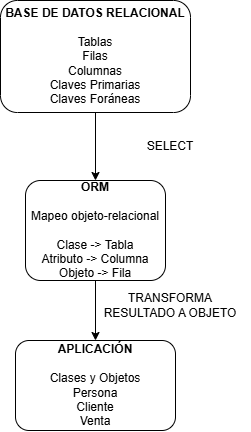

The diagram above was exported from draw.io. Its source (the exported page's mxGraphModel, read from the mxfile embedded in the PNG):
<mxGraphModel dx="1030" dy="562" grid="1" gridSize="10" guides="1" tooltips="1" connect="1" arrows="1" fold="1" page="1" pageScale="1" pageWidth="850" pageHeight="1100" math="0" shadow="0">
  <root>
    <mxCell id="0" />
    <mxCell id="1" parent="0" />
    <mxCell id="rmjZkxIoKpPDZso13vZB-1" parent="1" style="rounded=1;whiteSpace=wrap;html=1;" value="&lt;b&gt;APLICACIÓN&lt;/b&gt;&lt;div&gt;&lt;b&gt;&lt;br&gt;&lt;/b&gt;&lt;/div&gt;&lt;div&gt;Clases y Objetos&lt;/div&gt;&lt;div&gt;Persona&lt;/div&gt;&lt;div&gt;Cliente&lt;/div&gt;&lt;div&gt;Venta&lt;/div&gt;" vertex="1">
      <mxGeometry height="90" width="160" x="305" y="400" as="geometry" />
    </mxCell>
    <mxCell id="82vxtt467i9glDVKZKib-2" edge="1" parent="1" source="rmjZkxIoKpPDZso13vZB-2" style="edgeStyle=orthogonalEdgeStyle;rounded=0;orthogonalLoop=1;jettySize=auto;html=1;entryX=0.5;entryY=0;entryDx=0;entryDy=0;" target="rmjZkxIoKpPDZso13vZB-1">
      <mxGeometry relative="1" as="geometry" />
    </mxCell>
    <mxCell id="rmjZkxIoKpPDZso13vZB-2" parent="1" style="whiteSpace=wrap;html=1;rounded=1;" value="&lt;div&gt;&lt;b&gt;ORM&lt;/b&gt;&lt;/div&gt;&lt;div&gt;&lt;br&gt;&lt;/div&gt;&lt;div&gt;Mapeo objeto-relacional&lt;/div&gt;&lt;div&gt;&lt;br&gt;&lt;/div&gt;&lt;div&gt;Clase -&amp;gt; Tabla&lt;/div&gt;&lt;div&gt;Atributo -&amp;gt; Columna&lt;/div&gt;&lt;div&gt;Objeto -&amp;gt; Fila&lt;/div&gt;" vertex="1">
      <mxGeometry height="100" width="140" x="315" y="240" as="geometry" />
    </mxCell>
    <mxCell id="82vxtt467i9glDVKZKib-1" edge="1" parent="1" source="rmjZkxIoKpPDZso13vZB-4" style="edgeStyle=orthogonalEdgeStyle;rounded=0;orthogonalLoop=1;jettySize=auto;html=1;entryX=0.5;entryY=0;entryDx=0;entryDy=0;" target="rmjZkxIoKpPDZso13vZB-2">
      <mxGeometry relative="1" as="geometry" />
    </mxCell>
    <mxCell id="rmjZkxIoKpPDZso13vZB-4" parent="1" style="whiteSpace=wrap;html=1;rounded=1;" value="&lt;b&gt;BASE DE DATOS RELACIONAL&lt;/b&gt;&lt;div&gt;&lt;b&gt;&lt;br&gt;&lt;/b&gt;&lt;/div&gt;&lt;div&gt;Tablas&lt;/div&gt;&lt;div&gt;Filas&lt;/div&gt;&lt;div&gt;Columnas&lt;/div&gt;&lt;div&gt;Claves Primarias&lt;/div&gt;&lt;div&gt;Claves Foráneas&lt;/div&gt;" vertex="1">
      <mxGeometry height="112" width="190" x="290" y="60" as="geometry" />
    </mxCell>
    <mxCell id="rmjZkxIoKpPDZso13vZB-8" parent="1" style="text;html=1;whiteSpace=wrap;strokeColor=none;fillColor=none;align=center;verticalAlign=middle;rounded=0;" value="SELECT" vertex="1">
      <mxGeometry height="30" width="160" x="380" y="191" as="geometry" />
    </mxCell>
    <mxCell id="rmjZkxIoKpPDZso13vZB-9" parent="1" style="text;html=1;whiteSpace=wrap;strokeColor=none;fillColor=none;align=center;verticalAlign=middle;rounded=0;" value="TRANSFORMA RESULTADO A OBJETO" vertex="1">
      <mxGeometry height="30" width="160" x="380" y="350" as="geometry" />
    </mxCell>
  </root>
</mxGraphModel>